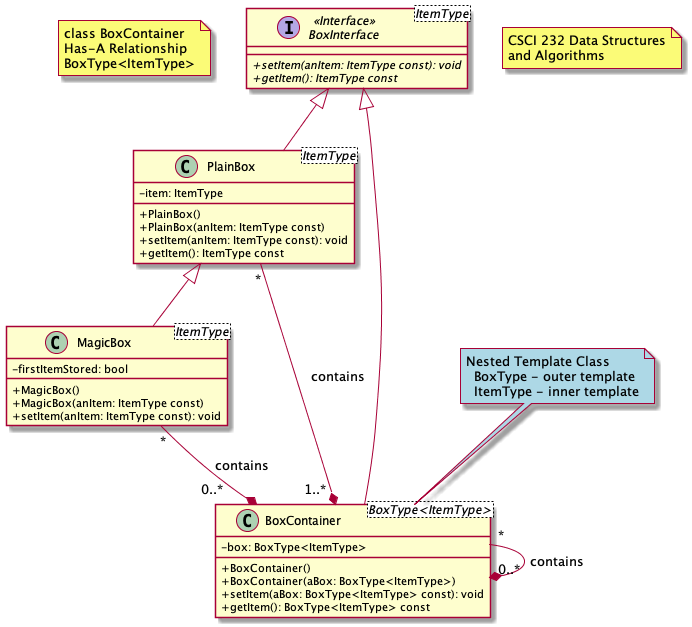

The diagram above was rendered by PlantUML. Its source (embedded in the PNG):
@startuml
' Turn off the icons that show the access 
skinparam classAttributeIconSize 0

' Title for the UML Diagram
note as Title
class BoxContainer
Has-A Relationship 
BoxType<ItemType>
end note 

/'
 ' Templated Box Interface
 '/
interface BoxInterface<ItemType> <<Interface>> {
    {abstract} +setItem(anItem: ItemType const): void
    {abstract} +getItem(): ItemType const
}

' Course Description
note as Course 
CSCI 232 Data Structures
and Algorithms 
end note

/'
 ' Templated Plain Box Class
 '/
class PlainBox<ItemType> {
    -item: ItemType

    +PlainBox()
    +PlainBox(anItem: ItemType const)
    +setItem(anItem: ItemType const): void
    +getItem(): ItemType const
}

' PlainBox implements the BoxInterface
BoxInterface <|-- PlainBox

/'
 ' Templated Magic Box Class
 '/
class MagicBox<ItemType> {
    -firstItemStored: bool 

    +MagicBox()
    +MagicBox(anItem: ItemType const)
    +setItem(anItem: ItemType const): void
}

' MagicBox inherits from PlainBox
PlainBox <|-- MagicBox

/'
 ' A Nested Templated BoxContainer Class
 '/
class BoxContainer<BoxType<ItemType>> {
    -box: BoxType<ItemType>

    +BoxContainer()
    +BoxContainer(aBox: BoxType<ItemType>)
    +setItem(aBox: BoxType<ItemType> const): void
    +getItem(): BoxType<ItemType> const
}

' Describe the Nested Templated Aspect of the 
' BoxContainer Class - Holding a BoxType<ItemType>
note top of BoxContainer #LightBlue
Nested Template Class
  BoxType - outer template
  ItemType - inner template
end note

' BoxContainer implements the BoxInterface
BoxInterface <|-- BoxContainer
' BoxContainer can contain a PlainBox
PlainBox "*" --* "1..* " BoxContainer : contains
' BoxContainer can contain a MagicBox
MagicBox "*" --* "0..*     " BoxContainer : contains
' BoxContainer can contain a BoxContainer
BoxContainer "*" --* "0..*" BoxContainer : contains

@enduml